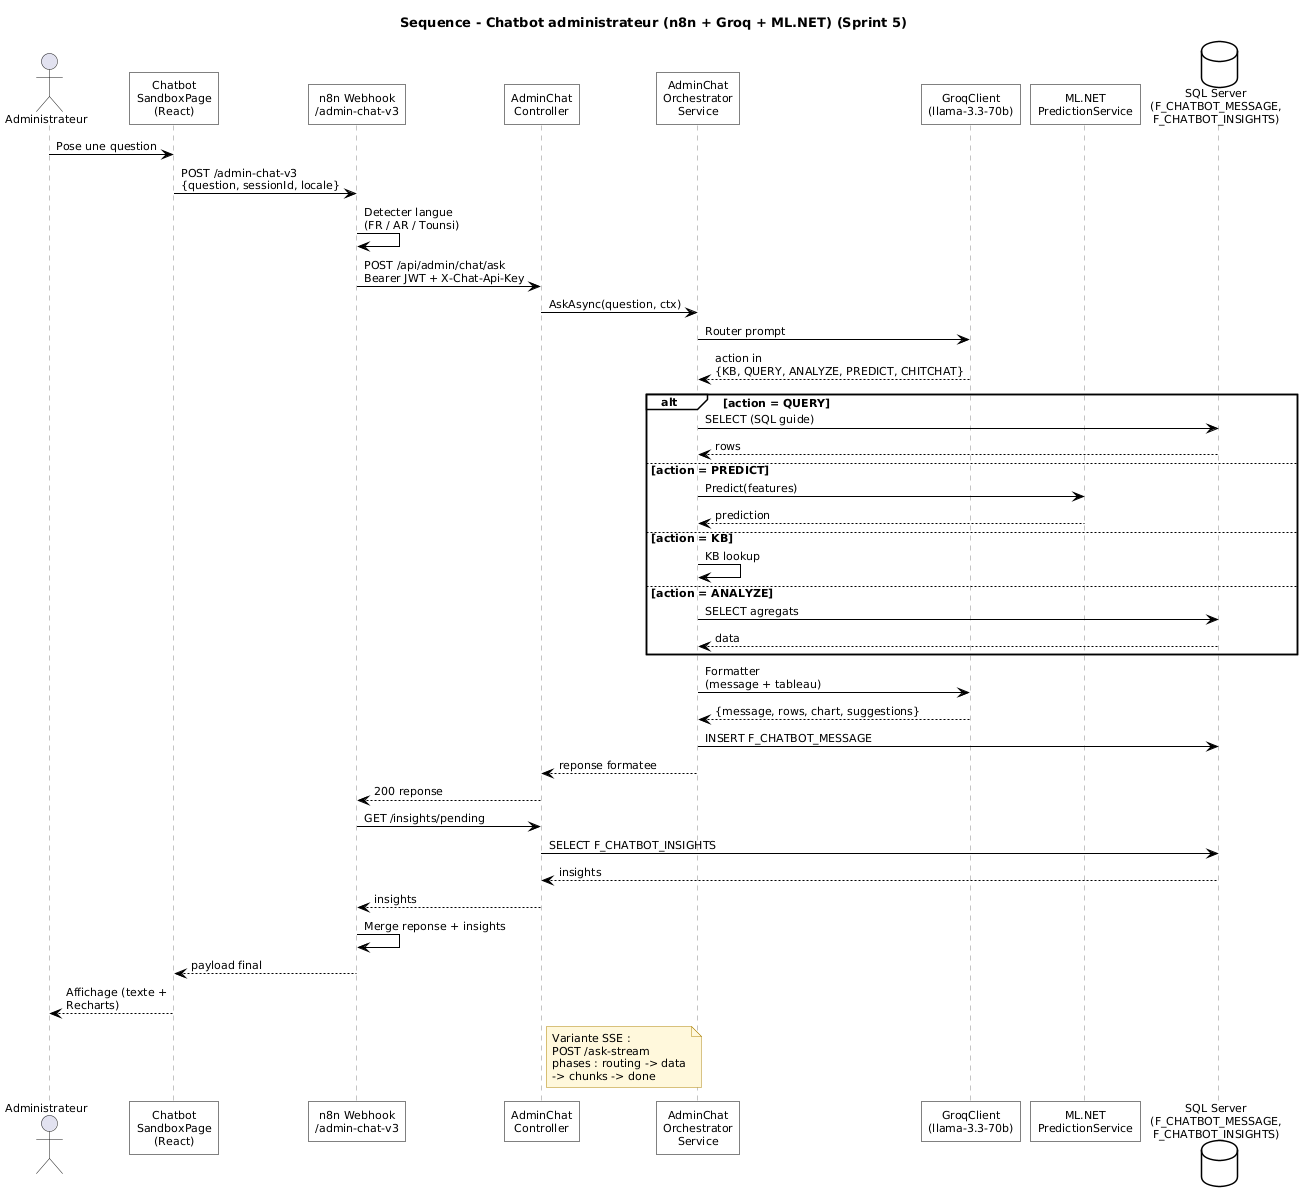

The diagram above was rendered by PlantUML. Its source (embedded in the PNG):
@startuml s5_seq_chatbot
title Sequence - Chatbot administrateur (n8n + Groq + ML.NET) (Sprint 5)

skinparam backgroundColor #FFFFFF
skinparam shadowing false
skinparam roundCorner 0
skinparam DefaultFontName Arial
skinparam DefaultFontSize 11
skinparam TitleFontSize 13
skinparam TitleFontStyle bold
skinparam ArrowColor #000000
skinparam ParticipantBorderColor #000000
skinparam ParticipantBackgroundColor #FFFFFF
skinparam SequenceLifeLineBorderColor #888888
skinparam SequenceGroupBorderColor #000000
skinparam SequenceGroupBackgroundColor #FFFFFF
skinparam DatabaseBorderColor #000000
skinparam DatabaseBackgroundColor #FFFFFF
skinparam NoteBorderColor #B0860B
skinparam NoteBackgroundColor #FFF8DC

actor "Administrateur" as ADM
participant "Chatbot\nSandboxPage\n(React)" as UI
participant "n8n Webhook\n/admin-chat-v3" as N8N
participant "AdminChat\nController" as CT
participant "AdminChat\nOrchestrator\nService" as ORC
participant "GroqClient\n(llama-3.3-70b)" as GR
participant "ML.NET\nPredictionService" as ML
database "SQL Server\n(F_CHATBOT_MESSAGE,\nF_CHATBOT_INSIGHTS)" as DB

ADM -> UI : Pose une question
UI -> N8N : POST /admin-chat-v3\n{question, sessionId, locale}
N8N -> N8N : Detecter langue\n(FR / AR / Tounsi)
N8N -> CT : POST /api/admin/chat/ask\nBearer JWT + X-Chat-Api-Key

CT -> ORC : AskAsync(question, ctx)
ORC -> GR : Router prompt
GR --> ORC : action in\n{KB, QUERY, ANALYZE, PREDICT, CHITCHAT}

alt action = QUERY
  ORC -> DB : SELECT (SQL guide)
  DB --> ORC : rows
else action = PREDICT
  ORC -> ML : Predict(features)
  ML --> ORC : prediction
else action = KB
  ORC -> ORC : KB lookup
else action = ANALYZE
  ORC -> DB : SELECT agregats
  DB --> ORC : data
end

ORC -> GR : Formatter\n(message + tableau)
GR --> ORC : {message, rows, chart, suggestions}
ORC -> DB : INSERT F_CHATBOT_MESSAGE
ORC --> CT : reponse formatee
CT --> N8N : 200 reponse

N8N -> CT : GET /insights/pending
CT -> DB : SELECT F_CHATBOT_INSIGHTS
DB --> CT : insights
CT --> N8N : insights
N8N -> N8N : Merge reponse + insights
N8N --> UI : payload final

UI --> ADM : Affichage (texte +\nRecharts)

note right of CT
  Variante SSE :
  POST /ask-stream
  phases : routing -> data
  -> chunks -> done
end note

@enduml